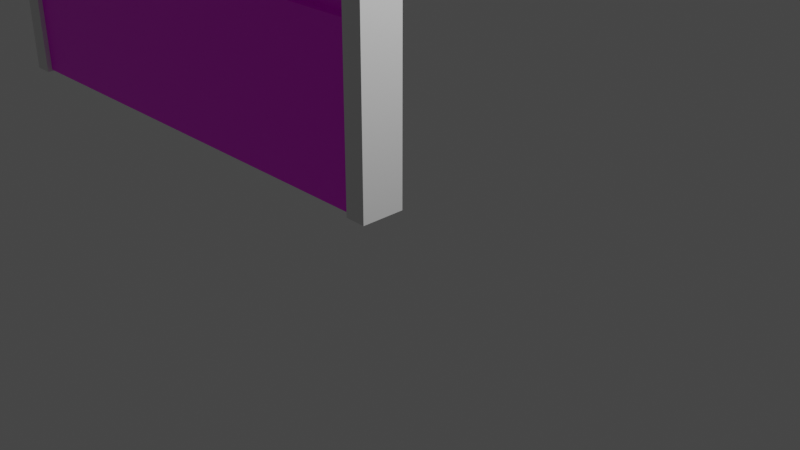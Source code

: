 # Source: Wall.blend  (saved by Blender 2.80.75; exported with 4.5.12 LTS)
import bpy
from mathutils import Matrix  # noqa: F401  (used for matrix-valued properties, if any)

bpy.ops.wm.read_factory_settings(use_empty=True)
scene = bpy.context.scene
scene.name = 'Scene'

# ---- collections
col_collection = bpy.data.collections.new('Collection'); scene.collection.children.link(col_collection)

# ---- images (referenced by path relative to the original .blend; pixels are not part of the script)
import os
ASSET_DIR = os.environ.get("B2B_ASSET_DIR", "")  # directory of the original .blend (textures are referenced by path, not embedded)
HERE = os.path.dirname(os.path.abspath(__file__))  # packed textures are extracted next to this script under _unpacked/

def load_image(name, relpath, width, height, colorspace="sRGB"):
    """Load a texture the original file referenced (path relative to the .blend, or extracted next to this script)."""
    p = next((c for c in (os.path.join(HERE, relpath), os.path.join(ASSET_DIR, relpath)) if relpath and os.path.exists(c)), "")
    if p:
        img = bpy.data.images.load(p, check_existing=True)
        img.name = name
    else:  # same state as the original file: an image datablock whose file is absent (Cycles renders it pink)
        img = bpy.data.images.new(name, width, height)
        img.source = "FILE"
        img.filepath = "//" + (relpath or name)
    img.colorspace_settings.name = colorspace
    return img
img_floor_done_jpg = load_image('Floor Done.jpg', 'Materials/Floor Done.jpg', 1024, 1024, 'sRGB')
img_window_frame_jpg_001 = load_image('Window Frame.jpg.001', 'Materials/Window Frame.jpg', 1024, 1024, 'sRGB')
img_wall_jpg = load_image('Wall.jpg', 'Materials/Wall.jpg', 1024, 1024, 'sRGB')
img_wall_jpg_001 = load_image('Wall.jpg.001', 'Materials/Wall.jpg', 1024, 1024, 'sRGB')

# ---- materials (node trees are filled in below, after node groups)
mat_material = bpy.data.materials.new('Material')
mat_material.alpha_threshold = 0.0
mat_material.use_transparent_shadow = False
mat_material.line_color = (0.0, 0.0, 0.0, 1.0)
mat_material_012 = bpy.data.materials.new('Material.012')
mat_material_012.use_transparent_shadow = False
mat_material_011 = bpy.data.materials.new('Material.011')
mat_material_011.use_transparent_shadow = False
mat_material_010 = bpy.data.materials.new('Material.010')
mat_material_010.use_transparent_shadow = False
mat_material_009 = bpy.data.materials.new('Material.009')
mat_material_009.use_transparent_shadow = False
mat_material_008 = bpy.data.materials.new('Material.008')
mat_material_008.use_transparent_shadow = False
mat_material_013 = bpy.data.materials.new('Material.013')
mat_material_013.use_transparent_shadow = False
mat_material_014 = bpy.data.materials.new('Material.014')
mat_material_014.use_transparent_shadow = False

# ---- material node trees
mat_material.use_nodes = True; mat_material.node_tree.nodes.clear()
_N = mat_material.node_tree.nodes; _L = mat_material.node_tree.links
n0 = _N.new('ShaderNodeOutputMaterial'); n0.name = 'Material Output'; n0.location = (300, 300)
n1 = _N.new('ShaderNodeBsdfPrincipled'); n1.name = 'Principled BSDF'; n1.location = (10, 300)
n1.distribution = 'GGX'
n1.subsurface_method = 'BURLEY'
n1.inputs[2].default_value = 0.4
n1.inputs[3].default_value = 1.45
n1.inputs[27].default_value = (0.0, 0.0, 0.0, 1.0)
n1.inputs[28].default_value = 1.0
n2 = _N.new('ShaderNodeTexImage'); n2.name = 'Image Texture'; n2.location = (-280, 280)
n2.image = img_floor_done_jpg
_L.new(n1.outputs[0], n0.inputs[0])
_L.new(n2.outputs[0], n1.inputs[0])
n0.is_active_output = True
mat_material_012.use_nodes = True; mat_material_012.node_tree.nodes.clear()
_N = mat_material_012.node_tree.nodes; _L = mat_material_012.node_tree.links
n0 = _N.new('ShaderNodeOutputMaterial'); n0.name = 'Material Output'; n0.location = (300, 300)
n1 = _N.new('ShaderNodeBsdfPrincipled'); n1.name = 'Principled BSDF'; n1.location = (10, 300)
n1.distribution = 'GGX'
n1.subsurface_method = 'BURLEY'
n1.inputs[3].default_value = 1.45
n1.inputs[27].default_value = (0.0, 0.0, 0.0, 1.0)
n1.inputs[28].default_value = 1.0
n2 = _N.new('ShaderNodeTexImage'); n2.name = 'Image Texture'; n2.location = (-280, 280)
n2.image = img_window_frame_jpg_001
_L.new(n1.outputs[0], n0.inputs[0])
_L.new(n2.outputs[0], n1.inputs[0])
n0.is_active_output = True
mat_material_011.use_nodes = True; mat_material_011.node_tree.nodes.clear()
_N = mat_material_011.node_tree.nodes; _L = mat_material_011.node_tree.links
n0 = _N.new('ShaderNodeOutputMaterial'); n0.name = 'Material Output'; n0.location = (300, 300)
n1 = _N.new('ShaderNodeBsdfPrincipled'); n1.name = 'Principled BSDF'; n1.location = (10, 300)
n1.distribution = 'GGX'
n1.subsurface_method = 'BURLEY'
n1.inputs[3].default_value = 1.45
n1.inputs[27].default_value = (0.0, 0.0, 0.0, 1.0)
n1.inputs[28].default_value = 1.0
n2 = _N.new('ShaderNodeTexImage'); n2.name = 'Image Texture'; n2.location = (-280, 280)
n2.image = img_window_frame_jpg_001
_L.new(n1.outputs[0], n0.inputs[0])
_L.new(n2.outputs[0], n1.inputs[0])
n0.is_active_output = True
mat_material_010.use_nodes = True; mat_material_010.node_tree.nodes.clear()
_N = mat_material_010.node_tree.nodes; _L = mat_material_010.node_tree.links
n0 = _N.new('ShaderNodeOutputMaterial'); n0.name = 'Material Output'; n0.location = (300, 300)
n1 = _N.new('ShaderNodeBsdfPrincipled'); n1.name = 'Principled BSDF'; n1.location = (10, 300)
n1.distribution = 'GGX'
n1.subsurface_method = 'BURLEY'
n1.inputs[3].default_value = 1.45
n1.inputs[27].default_value = (0.0, 0.0, 0.0, 1.0)
n1.inputs[28].default_value = 1.0
n2 = _N.new('ShaderNodeTexImage'); n2.name = 'Image Texture'; n2.location = (-280, 280)
n2.image = img_window_frame_jpg_001
_L.new(n1.outputs[0], n0.inputs[0])
_L.new(n2.outputs[0], n1.inputs[0])
n0.is_active_output = True
mat_material_009.use_nodes = True; mat_material_009.node_tree.nodes.clear()
_N = mat_material_009.node_tree.nodes; _L = mat_material_009.node_tree.links
n0 = _N.new('ShaderNodeOutputMaterial'); n0.name = 'Material Output'; n0.location = (300, 300)
n1 = _N.new('ShaderNodeBsdfPrincipled'); n1.name = 'Principled BSDF'; n1.location = (10, 300)
n1.distribution = 'GGX'
n1.subsurface_method = 'BURLEY'
n1.inputs[3].default_value = 1.45
n1.inputs[27].default_value = (0.0, 0.0, 0.0, 1.0)
n1.inputs[28].default_value = 1.0
n2 = _N.new('ShaderNodeTexImage'); n2.name = 'Image Texture'; n2.location = (-280, 280)
n2.image = img_window_frame_jpg_001
_L.new(n1.outputs[0], n0.inputs[0])
_L.new(n2.outputs[0], n1.inputs[0])
n0.is_active_output = True
mat_material_008.use_nodes = True; mat_material_008.node_tree.nodes.clear()
_N = mat_material_008.node_tree.nodes; _L = mat_material_008.node_tree.links
n0 = _N.new('ShaderNodeOutputMaterial'); n0.name = 'Material Output'; n0.location = (300, 300)
n1 = _N.new('ShaderNodeBsdfPrincipled'); n1.name = 'Principled BSDF'; n1.location = (10, 300)
n1.distribution = 'GGX'
n1.subsurface_method = 'BURLEY'
n1.inputs[3].default_value = 1.45
n1.inputs[27].default_value = (0.0, 0.0, 0.0, 1.0)
n1.inputs[28].default_value = 1.0
n2 = _N.new('ShaderNodeTexImage'); n2.name = 'Image Texture'; n2.location = (-280, 280)
n2.image = img_window_frame_jpg_001
_L.new(n1.outputs[0], n0.inputs[0])
_L.new(n2.outputs[0], n1.inputs[0])
n0.is_active_output = True
mat_material_013.use_nodes = True; mat_material_013.node_tree.nodes.clear()
_N = mat_material_013.node_tree.nodes; _L = mat_material_013.node_tree.links
n0 = _N.new('ShaderNodeOutputMaterial'); n0.name = 'Material Output'; n0.location = (300, 300)
n1 = _N.new('ShaderNodeBsdfPrincipled'); n1.name = 'Principled BSDF'; n1.location = (10, 300)
n1.distribution = 'GGX'
n1.subsurface_method = 'BURLEY'
n1.inputs[3].default_value = 1.45
n1.inputs[27].default_value = (0.0, 0.0, 0.0, 1.0)
n1.inputs[28].default_value = 1.0
n2 = _N.new('ShaderNodeTexImage'); n2.name = 'Image Texture'; n2.location = (-280, 280)
n2.image = img_wall_jpg
_L.new(n1.outputs[0], n0.inputs[0])
_L.new(n2.outputs[0], n1.inputs[0])
n0.is_active_output = True
mat_material_014.use_nodes = True; mat_material_014.node_tree.nodes.clear()
_N = mat_material_014.node_tree.nodes; _L = mat_material_014.node_tree.links
n0 = _N.new('ShaderNodeOutputMaterial'); n0.name = 'Material Output'; n0.location = (300, 300)
n1 = _N.new('ShaderNodeBsdfPrincipled'); n1.name = 'Principled BSDF'; n1.location = (10, 300)
n1.distribution = 'GGX'
n1.subsurface_method = 'BURLEY'
n1.inputs[3].default_value = 1.45
n1.inputs[27].default_value = (0.0, 0.0, 0.0, 1.0)
n1.inputs[28].default_value = 1.0
n2 = _N.new('ShaderNodeTexImage'); n2.name = 'Image Texture'; n2.location = (-280, 280)
n2.image = img_wall_jpg_001
_L.new(n1.outputs[0], n0.inputs[0])
_L.new(n2.outputs[0], n1.inputs[0])
n0.is_active_output = True

# ---- world
world_world = bpy.data.worlds.new('World'); scene.world = world_world
world_world.use_nodes = True; world_world.node_tree.nodes.clear()
_N = world_world.node_tree.nodes; _L = world_world.node_tree.links
n0 = _N.new('ShaderNodeOutputWorld'); n0.name = 'World Output'; n0.location = (300, 300)
n1 = _N.new('ShaderNodeBackground'); n1.name = 'Background'; n1.location = (10, 300)
n1.inputs[0].default_value = (0.05088, 0.05088, 0.05088, 1.0)
_L.new(n1.outputs[0], n0.inputs[0])
n0.is_active_output = True
world_world.color = (0.05088, 0.05088, 0.05088)
world_world.use_sun_shadow = False
world_world.sun_shadow_jitter_overblur = 0.0

# ---- cameras
cam_camera = bpy.data.cameras.new('Camera')
cam_camera.clip_end = 100.0
cam_camera.ortho_scale = 7.314

# ---- lights
light_light = bpy.data.lights.new('Light', 'POINT')
light_light.transmission_factor = 0.0
light_light.energy = 1000.0
light_light.shadow_soft_size = 0.1
light_light.shadow_maximum_resolution = 0.006
light_light.use_absolute_resolution = True

# ---- meshes
me_cube = bpy.data.meshes.new('Cube')
me_cube.from_pydata([(1.0, 1.0, 1.0), (1.0, 1.0, -1.0), (1.0, -1.0, 1.0), (1.0, -1.0, -1.0), (-1.0, 1.0, 1.0), (-1.0, 1.0, -1.0), (-1.0, -1.0, 1.0), (-1.0, -1.0, -1.0), (1.0, 1.0, 0.4678), (-1.0, -1.0, 0.4678), (1.0, -1.0, 0.4678), (-1.0, 1.0, 0.4678), (1.0, 1.0, 0.4678), (-1.0, -1.0, 0.4678), (1.0, -1.0, 0.4678), (-1.0, 1.0, 0.4678), (-1.0, -2.058, 0.4678), (-1.0, -2.058, 1.0), (1.0, -2.058, 1.0), (1.0, -2.058, 0.4678), (0.8208, 1.0, -1.0), (0.8208, -1.0, -1.0)], [], [(0, 4, 6, 2), (6, 9, 16, 17), (9, 6, 4, 11), (20, 1, 3, 21), (8, 0, 2, 10), (11, 4, 0, 8), (5, 11, 8, 1, 20), (1, 8, 10, 3), (7, 9, 11, 5), (3, 10, 9, 7, 21), (11, 9, 13, 15), (8, 11, 15, 12), (9, 10, 14, 13), (10, 8, 12, 14), (19, 18, 17, 16), (10, 2, 18, 19), (9, 10, 19, 16), (2, 6, 17, 18), (5, 20, 21, 7)])
_uv = me_cube.uv_layers.new(name='UVMap')
_uv.uv.foreach_set('vector', [0.375, 0.0, 0.625, 0.0, 0.625, 0.25, 0.375, 0.25, 0.625, 0.5, 0.5585, 0.5, 0.5585, 0.5, 0.625, 0.5, 0.5585, 0.5, 0.625, 0.5, 0.625, 0.75, 0.5585, 0.75, 0.5, 0.75, 0.625, 0.75, 0.625, 1.0, 0.5, 1.0, 0.3085, 0.5, 0.375, 0.5, 0.375, 0.75, 0.3085, 0.75, 0.8085, 0.5, 0.875, 0.5, 0.875, 0.75, 0.8085, 0.75, 0.625, 0.5, 0.8085, 0.5, 0.8085, 0.75, 0.625, 0.75, 0.625, 0.625, 0.125, 0.5, 0.3085, 0.5, 0.3085, 0.75, 0.125, 0.75, 0.375, 0.5, 0.5585, 0.5, 0.5585, 0.75, 0.375, 0.75, -0.004042, 1.001, -0.001424, 0.2656, 0.9969, 0.265, 0.9969, 1.003, 0.4964, 1.002, 0.5585, 0.75, 0.5585, 0.5, 0.5585, 0.5, 0.5585, 0.75, 0.8085, 0.75, 0.8085, 0.5, 0.8085, 0.5, 0.8085, 0.75, 0.9969, 0.265, -0.001424, 0.2656, -0.001424, 0.2656, 0.9969, 0.265, 0.3085, 0.75, 0.3085, 0.5, 0.3085, 0.5, 0.3085, 0.75, -0.001424, 0.2656, -0.0004745, -0.001142, 0.9969, -0.002392, 0.9969, 0.265, 0.3085, 0.75, 0.375, 0.75, 0.375, 0.75, 0.3085, 0.75, 0.9969, 0.265, -0.001424, 0.2656, -0.001424, 0.2656, 0.9969, 0.265, 0.375, 0.25, 0.625, 0.25, 0.625, 0.25, 0.375, 0.25, 0.375, 0.75, 0.5, 0.75, 0.5, 1.0, 0.375, 1.0])
me_cube.materials.append(mat_material)
me_cube.use_remesh_preserve_volume = False
me_cube.use_remesh_preserve_attributes = False
me_cube.use_mirror_vertex_groups = False
me_cube.update()
me_cube_012 = bpy.data.meshes.new('Cube.012')
me_cube_012.from_pydata([(-1.0, -1.0, -1.0), (-1.0, -1.0, 1.0), (-1.0, 1.0, -1.0), (-1.0, 1.0, 1.0), (1.0, -1.0, -1.0), (1.0, -1.0, 1.0), (1.0, 1.0, -1.0), (1.0, 1.0, 1.0)], [], [(0, 1, 3, 2), (2, 3, 7, 6), (6, 7, 5, 4), (4, 5, 1, 0), (2, 6, 4, 0), (7, 3, 1, 5)])
_uv = me_cube_012.uv_layers.new(name='UVMap')
_uv.uv.foreach_set('vector', [0.375, 0.0, 0.625, 0.0, 0.625, 0.25, 0.375, 0.25, 0.375, 0.25, 0.625, 0.25, 0.625, 0.5, 0.375, 0.5, -0.009276, -0.0008186, 0.9967, -0.0008186, 0.9967, 0.9957, -0.01138, 0.9957, 0.375, 0.75, 0.625, 0.75, 0.625, 1.0, 0.375, 1.0, 0.125, 0.5, 0.375, 0.5, 0.375, 0.75, 0.125, 0.75, 0.625, 0.5, 0.875, 0.5, 0.875, 0.75, 0.625, 0.75])
me_cube_012.materials.append(mat_material_012)
me_cube_012.use_remesh_preserve_volume = False
me_cube_012.use_remesh_preserve_attributes = False
me_cube_012.use_mirror_vertex_groups = False
me_cube_012.update()
me_cube_011 = bpy.data.meshes.new('Cube.011')
me_cube_011.from_pydata([(-1.0, -1.0, -1.0), (-1.0, -1.0, 1.0), (-1.0, 1.0, -1.0), (-1.0, 1.0, 1.0), (1.0, -1.0, -1.0), (1.0, -1.0, 1.0), (1.0, 1.0, -1.0), (1.0, 1.0, 1.0)], [], [(0, 1, 3, 2), (2, 3, 7, 6), (6, 7, 5, 4), (4, 5, 1, 0), (2, 6, 4, 0), (7, 3, 1, 5)])
_uv = me_cube_011.uv_layers.new(name='UVMap')
_uv.uv.foreach_set('vector', [0.375, 0.0, 0.625, 0.0, 0.625, 0.25, 0.375, 0.25, 0.375, 0.25, 0.625, 0.25, 0.625, 0.5, 0.375, 0.5, -0.004673, -0.002992, 1.003, -0.002992, 1.003, 0.9966, -0.008915, 0.9991, -0.01104, 0.002838, 1.005, -0.006929, 1.005, 0.9951, -0.004673, 0.9927, 0.125, 0.5, 0.375, 0.5, 0.375, 0.75, 0.125, 0.75, 0.625, 0.5, 0.875, 0.5, 0.875, 0.75, 0.625, 0.75])
me_cube_011.materials.append(mat_material_011)
me_cube_011.use_remesh_preserve_volume = False
me_cube_011.use_remesh_preserve_attributes = False
me_cube_011.use_mirror_vertex_groups = False
me_cube_011.update()
me_cube_010 = bpy.data.meshes.new('Cube.010')
me_cube_010.from_pydata([(-1.0, -1.0, -1.0), (-1.0, -1.0, 1.0), (-1.0, 1.0, -1.0), (-1.0, 1.0, 1.0), (1.0, -1.0, -1.0), (1.0, -1.0, 1.0), (1.0, 1.0, -1.0), (1.0, 1.0, 1.0)], [], [(0, 1, 3, 2), (2, 3, 7, 6), (6, 7, 5, 4), (4, 5, 1, 0), (2, 6, 4, 0), (7, 3, 1, 5)])
_uv = me_cube_010.uv_layers.new(name='UVMap')
_uv.uv.foreach_set('vector', [0.375, 0.0, 0.625, 0.0, 0.625, 0.25, 0.375, 0.25, 0.375, 0.25, 0.625, 0.25, 0.625, 0.5, 0.375, 0.5, -0.002976, -0.0008186, 0.9967, -0.0008186, 0.9967, 0.9988, -0.002976, 0.9988, 0.375, 0.75, 0.625, 0.75, 0.625, 1.0, 0.375, 1.0, 0.125, 0.5, 0.375, 0.5, 0.375, 0.75, 0.125, 0.75, 0.625, 0.5, 0.875, 0.5, 0.875, 0.75, 0.625, 0.75])
me_cube_010.materials.append(mat_material_010)
me_cube_010.use_remesh_preserve_volume = False
me_cube_010.use_remesh_preserve_attributes = False
me_cube_010.use_mirror_vertex_groups = False
me_cube_010.update()
me_cube_009 = bpy.data.meshes.new('Cube.009')
me_cube_009.from_pydata([(-1.0, -1.0, -1.0), (-1.0, -1.0, 1.0), (-1.0, 1.0, -1.0), (-1.0, 1.0, 1.0), (1.0, -1.0, -1.0), (1.0, -1.0, 1.0), (1.0, 1.0, -1.0), (1.0, 1.0, 1.0)], [], [(0, 1, 3, 2), (2, 3, 7, 6), (6, 7, 5, 4), (4, 5, 1, 0), (2, 6, 4, 0), (7, 3, 1, 5)])
_uv = me_cube_009.uv_layers.new(name='UVMap')
_uv.uv.foreach_set('vector', [0.375, 0.0, 0.625, 0.0, 0.625, 0.25, 0.375, 0.25, 0.375, 0.25, 0.625, 0.25, 0.625, 0.5, 0.375, 0.5, -0.002976, -0.007118, 0.9967, -0.007118, 0.9967, 0.9957, -0.002976, 0.9957, 0.375, 0.75, 0.625, 0.75, 0.625, 1.0, 0.375, 1.0, 0.125, 0.5, 0.375, 0.5, 0.375, 0.75, 0.125, 0.75, 0.625, 0.5, 0.875, 0.5, 0.875, 0.75, 0.625, 0.75])
me_cube_009.materials.append(mat_material_009)
me_cube_009.use_remesh_preserve_volume = False
me_cube_009.use_remesh_preserve_attributes = False
me_cube_009.use_mirror_vertex_groups = False
me_cube_009.update()
me_cube_008 = bpy.data.meshes.new('Cube.008')
me_cube_008.from_pydata([(-1.0, -1.0, -1.0), (-1.0, -1.0, 1.0), (-1.0, 1.0, -1.0), (-1.0, 1.0, 1.0), (1.0, -1.0, -1.0), (1.0, -1.0, 1.0), (1.0, 1.0, -1.0), (1.0, 1.0, 1.0)], [], [(0, 1, 3, 2), (2, 3, 7, 6), (6, 7, 5, 4), (4, 5, 1, 0), (2, 6, 4, 0), (7, 3, 1, 5)])
_uv = me_cube_008.uv_layers.new(name='UVMap')
_uv.uv.foreach_set('vector', [0.375, 0.0, 0.625, 0.0, 0.625, 0.25, 0.375, 0.25, 0.375, 0.25, 0.625, 0.25, 0.625, 0.5, 0.375, 0.5, 0.001961, -0.002016, 0.998, -0.002016, 0.998, 1.0, 0.001961, 1.002, 0.375, 0.75, 0.625, 0.75, 0.625, 1.0, 0.375, 1.0, 0.125, 0.5, 0.375, 0.5, 0.375, 0.75, 0.125, 0.75, 0.625, 0.5, 0.875, 0.5, 0.875, 0.75, 0.625, 0.75])
me_cube_008.materials.append(mat_material_008)
me_cube_008.use_remesh_preserve_volume = False
me_cube_008.use_remesh_preserve_attributes = False
me_cube_008.use_mirror_vertex_groups = False
me_cube_008.update()
me_cube_013 = bpy.data.meshes.new('Cube.013')
me_cube_013.from_pydata([(-1.0, -1.0, -1.0), (-1.0, -1.0, 1.0), (-1.0, 1.0, -1.0), (-1.0, 1.0, 1.0), (1.0, -1.0, -1.0), (1.0, -1.0, 1.0), (1.0, 1.0, -1.0), (1.0, 1.0, 1.0)], [], [(0, 1, 3, 2), (2, 3, 7, 6), (6, 7, 5, 4), (4, 5, 1, 0), (2, 6, 4, 0), (7, 3, 1, 5)])
_uv = me_cube_013.uv_layers.new(name='UVMap')
_uv.uv.foreach_set('vector', [0.375, 0.0, 0.625, 0.0, 0.625, 0.25, 0.375, 0.25, 0.375, 0.25, 0.625, 0.25, 0.625, 0.5, 0.375, 0.5, 0.375, 0.5, 0.625, 0.5, 0.625, 0.75, 0.375, 0.75, 0.375, 0.75, 0.625, 0.75, 0.625, 1.0, 0.375, 1.0, 0.125, 0.5, 0.375, 0.5, 0.375, 0.75, 0.125, 0.75, 0.625, 0.5, 0.875, 0.5, 0.875, 0.75, 0.625, 0.75])
me_cube_013.materials.append(mat_material_013)
me_cube_013.use_remesh_preserve_volume = False
me_cube_013.use_remesh_preserve_attributes = False
me_cube_013.use_mirror_vertex_groups = False
me_cube_013.update()
me_cube_014 = bpy.data.meshes.new('Cube.014')
me_cube_014.from_pydata([(-1.0, -1.0, -1.0), (-1.0, -1.0, 1.0), (-1.0, 1.0, -1.0), (-1.0, 1.0, 1.0), (1.0, -1.0, -1.0), (1.0, -1.0, 1.0), (1.0, 1.0, -1.0), (1.0, 1.0, 1.0)], [], [(0, 1, 3, 2), (2, 3, 7, 6), (6, 7, 5, 4), (4, 5, 1, 0), (2, 6, 4, 0), (7, 3, 1, 5)])
_uv = me_cube_014.uv_layers.new(name='UVMap')
_uv.uv.foreach_set('vector', [0.375, 0.0, 0.625, 0.0, 0.625, 0.25, 0.375, 0.25, 0.375, 0.25, 0.625, 0.25, 0.625, 0.5, 0.375, 0.5, 0.375, 0.5, 0.625, 0.5, 0.625, 0.75, 0.375, 0.75, 0.375, 0.75, 0.625, 0.75, 0.625, 1.0, 0.375, 1.0, 0.125, 0.5, 0.375, 0.5, 0.375, 0.75, 0.125, 0.75, 0.625, 0.5, 0.875, 0.5, 0.875, 0.75, 0.625, 0.75])
me_cube_014.materials.append(mat_material_014)
me_cube_014.use_remesh_preserve_volume = False
me_cube_014.use_remesh_preserve_attributes = False
me_cube_014.use_mirror_vertex_groups = False
me_cube_014.update()
me_cube_001 = bpy.data.meshes.new('Cube.001')
me_cube_001.from_pydata([(-1.0, -1.0, -1.0), (-1.0, -1.0, 1.0), (-1.0, 1.0, -1.0), (-1.0, 1.0, 1.0), (1.0, -1.0, -1.0), (1.0, -1.0, 1.0), (1.0, 1.0, -1.0), (1.0, 1.0, 1.0)], [], [(0, 1, 3, 2), (2, 3, 7, 6), (6, 7, 5, 4), (4, 5, 1, 0), (2, 6, 4, 0), (7, 3, 1, 5)])
_uv = me_cube_001.uv_layers.new(name='UVMap')
_uv.uv.foreach_set('vector', [0.375, 0.0, 0.625, 0.0, 0.625, 0.25, 0.375, 0.25, 0.375, 0.25, 0.625, 0.25, 0.625, 0.5, 0.375, 0.5, 0.375, 0.5, 0.625, 0.5, 0.625, 0.75, 0.375, 0.75, 0.375, 0.75, 0.625, 0.75, 0.625, 1.0, 0.375, 1.0, 0.125, 0.5, 0.375, 0.5, 0.375, 0.75, 0.125, 0.75, 0.625, 0.5, 0.875, 0.5, 0.875, 0.75, 0.625, 0.75])
me_cube_001.use_remesh_preserve_volume = False
me_cube_001.use_remesh_preserve_attributes = False
me_cube_001.use_mirror_vertex_groups = False
me_cube_001.update()
me_cube_002 = bpy.data.meshes.new('Cube.002')
me_cube_002.from_pydata([(-1.0, -1.0, -1.0), (-1.0, -1.0, 1.0), (-1.0, 1.0, -1.0), (-1.0, 1.0, 1.0), (1.0, -1.0, -1.0), (1.0, -1.0, 1.0), (1.0, 1.0, -1.0), (1.0, 1.0, 1.0)], [], [(0, 1, 3, 2), (2, 3, 7, 6), (6, 7, 5, 4), (4, 5, 1, 0), (2, 6, 4, 0), (7, 3, 1, 5)])
_uv = me_cube_002.uv_layers.new(name='UVMap')
_uv.uv.foreach_set('vector', [0.375, 0.0, 0.625, 0.0, 0.625, 0.25, 0.375, 0.25, 0.375, 0.25, 0.625, 0.25, 0.625, 0.5, 0.375, 0.5, 0.375, 0.5, 0.625, 0.5, 0.625, 0.75, 0.375, 0.75, 0.375, 0.75, 0.625, 0.75, 0.625, 1.0, 0.375, 1.0, 0.125, 0.5, 0.375, 0.5, 0.375, 0.75, 0.125, 0.75, 0.625, 0.5, 0.875, 0.5, 0.875, 0.75, 0.625, 0.75])
me_cube_002.use_remesh_preserve_volume = False
me_cube_002.use_remesh_preserve_attributes = False
me_cube_002.use_mirror_vertex_groups = False
me_cube_002.update()

# ---- objects
ob_cube = bpy.data.objects.new('Cube', me_cube)
ob_light = bpy.data.objects.new('Light', light_light)
ob_camera = bpy.data.objects.new('Camera', cam_camera)
ob_cube_005 = bpy.data.objects.new('Cube.005', me_cube_012)
ob_cube_001 = bpy.data.objects.new('Cube.001', me_cube_011)
ob_cube_002 = bpy.data.objects.new('Cube.002', me_cube_010)
ob_cube_003 = bpy.data.objects.new('Cube.003', me_cube_009)
ob_cube_004 = bpy.data.objects.new('Cube.004', me_cube_008)
ob_cube_006 = bpy.data.objects.new('Cube.006', me_cube_013)
ob_cube_007 = bpy.data.objects.new('Cube.007', me_cube_014)
ob_cube_008 = bpy.data.objects.new('Cube.008', me_cube_001)
ob_cube_009 = bpy.data.objects.new('Cube.009', me_cube_002)

# ---- transforms, parenting, visibility, modifiers, constraints
ob_cube.location = (-3.526, -0.04209, 3.843)
ob_cube.rotation_euler = (0.0, 3.142, 0.0)
ob_cube.scale = (3.273, 0.1354, 3.817)
ob_cube.lock_rotations_4d = False
ob_cube.empty_display_type = 'ARROWS'
ob_cube.lineart.crease_threshold = 0.0
ob_light.location = (4.076, 1.005, 5.904)
ob_light.rotation_euler = (0.6503, 0.05522, 1.866)
ob_light.lock_rotations_4d = False
ob_light.empty_display_type = 'ARROWS'
ob_light.color = (0.0, 0.0, 0.0, 0.0)
ob_light.lineart.crease_threshold = 0.0
ob_camera.location = (7.359, -6.926, 4.958)
ob_camera.rotation_euler = (1.109, 0.0, 0.8149)
ob_camera.lock_rotations_4d = False
ob_camera.empty_display_type = 'ARROWS'
ob_camera.color = (0.0, 0.0, 0.0, 0.0)
ob_camera.display_type = 'WIRE'
ob_camera.lineart.crease_threshold = 0.0
ob_cube_005.location = (-3.523, 0.03785, 8.346)
ob_cube_005.rotation_euler = (-1.571, -0.0, 1.572)
ob_cube_005.scale = (0.03089, 0.6447, 0.08892)
ob_cube_005.lineart.crease_threshold = 0.0
ob_cube_001.location = (-3.526, 0.03784, 9.057)
ob_cube_001.rotation_euler = (0.0, -0.0, 1.572)
ob_cube_001.scale = (0.03173, 2.654, 0.07156)
ob_cube_001.lineart.crease_threshold = 0.0
ob_cube_002.location = (-3.526, 0.03784, 7.662)
ob_cube_002.rotation_euler = (0.0, -0.0, 1.572)
ob_cube_002.scale = (0.03099, 2.654, 0.05604)
ob_cube_002.lineart.crease_threshold = 0.0
ob_cube_003.location = (-6.092, 0.03354, 8.346)
ob_cube_003.rotation_euler = (-1.571, -0.0, 1.572)
ob_cube_003.scale = (0.03089, 0.6447, 0.08892)
ob_cube_003.lineart.crease_threshold = 0.0
ob_cube_004.location = (-0.9602, 0.04214, 8.341)
ob_cube_004.rotation_euler = (-1.571, -0.0, 1.572)
ob_cube_004.scale = (0.03089, 0.6447, 0.08892)
ob_cube_004.lineart.crease_threshold = 0.0
ob_cube_006.location = (-0.5682, -0.04209, 8.119)
ob_cube_006.scale = (0.2998, 0.1354, 1.0)
ob_cube_006.lineart.crease_threshold = 0.0
ob_cube_007.location = (-6.489, -0.04209, 8.119)
ob_cube_007.scale = (0.2998, 0.1354, 1.0)
ob_cube_007.lineart.crease_threshold = 0.0
ob_cube_008.location = (-6.802, -0.1161, 4.566)
ob_cube_008.scale = (0.1296, 0.2662, 4.56)
ob_cube_008.lineart.crease_threshold = 0.0
ob_cube_009.location = (-0.2421, -0.1161, 4.566)
ob_cube_009.scale = (0.1296, 0.2662, 4.56)
ob_cube_009.lineart.crease_threshold = 0.0

# ---- collection membership
col_collection.objects.link(ob_cube)
col_collection.objects.link(ob_light)
col_collection.objects.link(ob_camera)
col_collection.objects.link(ob_cube_005)
col_collection.objects.link(ob_cube_001)
col_collection.objects.link(ob_cube_002)
col_collection.objects.link(ob_cube_003)
col_collection.objects.link(ob_cube_004)
col_collection.objects.link(ob_cube_006)
col_collection.objects.link(ob_cube_007)
col_collection.objects.link(ob_cube_008)
col_collection.objects.link(ob_cube_009)

# ---- scene / render settings (as saved in the file)
scene.camera = ob_camera
scene.frame_start = 1; scene.frame_end = 250; scene.frame_set(1)
scene.render.engine = 'BLENDER_EEVEE_NEXT'
scene.cycles.use_denoising = False
scene.cycles.samples = 128
scene.cycles.sampling_pattern = 'TABULATED_SOBOL'
scene.cycles.use_adaptive_sampling = False
scene.cycles.use_light_tree = False
scene.view_settings.view_transform = 'Filmic'
bpy.context.view_layer.update()
